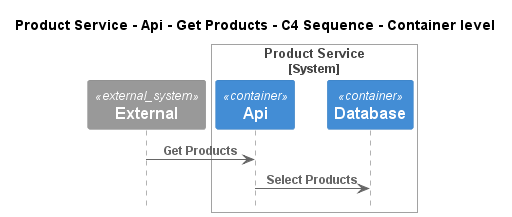

The diagram above was rendered by PlantUML. Its source (embedded in the PNG):
@startuml
!pragma layout smetana
!include ..\..\..\..\..\..\.c4s\C4_Sequence.puml

title Product Service - Api - Get Products - C4 Sequence - Container level

System_Ext(C4InterFlow.SoftwareSystems.ExternalSystem, "External", "")

System_Boundary(ECommercePlatform.SoftwareSystems.ProductService, "Product Service")
    Container(ECommercePlatform.SoftwareSystems.ProductService.Containers.Api, "Api", "", "")
    Container(ECommercePlatform.SoftwareSystems.ProductService.Containers.Database, "Database", "", "")
Boundary_End()

Rel(C4InterFlow.SoftwareSystems.ExternalSystem, ECommercePlatform.SoftwareSystems.ProductService.Containers.Api, "Get Products")
Rel(ECommercePlatform.SoftwareSystems.ProductService.Containers.Api, ECommercePlatform.SoftwareSystems.ProductService.Containers.Database, "Select Products")


@enduml